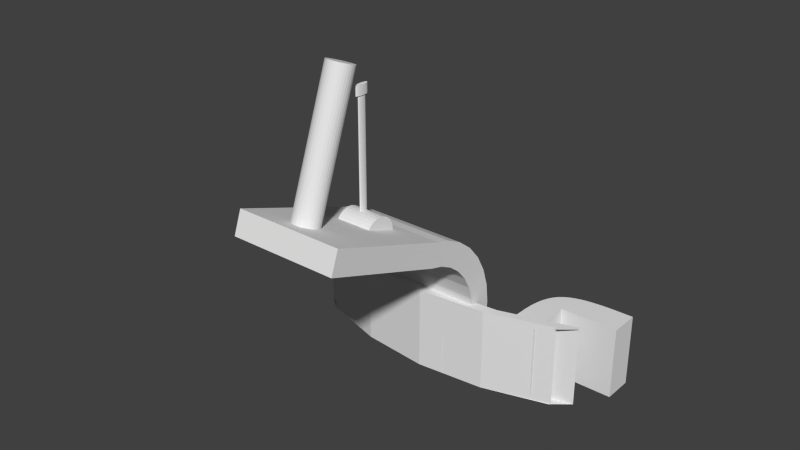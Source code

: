 # Source: handbrake.blend  (saved by Blender 2.76.0; exported with 4.5.12 LTS)
import bpy
from mathutils import Matrix  # noqa: F401  (used for matrix-valued properties, if any)

bpy.ops.wm.read_factory_settings(use_empty=True)
scene = bpy.context.scene
scene.name = 'Scene'

# ---- collections
col_collection_1 = bpy.data.collections.new('Collection 1'); scene.collection.children.link(col_collection_1)

# ---- world
world_world = bpy.data.worlds.new('World'); scene.world = world_world
world_world.color = (0.05088, 0.05088, 0.05088)
world_world.use_sun_shadow = False
world_world.sun_shadow_jitter_overblur = 0.0
world_world.cycles.sampling_method = 'MANUAL'
world_world.cycles.sample_map_resolution = 256

# ---- meshes
me_cylinder_002 = bpy.data.meshes.new('Cylinder.002')
me_cylinder_002.from_pydata([(-0.1951, -0.9808, 1.0), (-0.05128, -0.9949, 1.0), (-0.01258, -0.7754, 1.0), (-0.1485, -0.7467, 1.0), (-0.1951, -0.9808, -1.0), (-0.05128, -0.9949, -1.0), (-0.05139, -0.9956, -1.0), (-0.05139, -0.9956, 1.0), (-0.009968, -0.7606, 1.0), (-0.009968, -0.7606, 1.0), (-0.01258, -0.7754, -1.0), (-0.009968, -0.7606, -1.0), (-0.009968, -0.7606, -1.0), (-0.3827, -0.9239, 1.0), (-0.3827, -0.9239, -1.0), (1.265, -1.228, -1.0), (1.306, -0.9928, -1.0), (0.09996, -1.022, 0.2807), (1.265, -1.228, 1.0), (1.306, -0.9928, 1.0), (-0.0008502, -0.7622, 1.0), (-0.1485, -0.7467, -1.0), (-0.0008526, -0.7622, -1.0), (0.0, -0.7613, 1.0), (-0.2913, -0.7033, 1.0), (-0.5556, -0.8315, 1.0), (-0.5556, -0.8315, -1.0), (0.4281, -1.08, -0.3661), (0.0, -0.7624, -1.0), (0.1006, -1.022, 0.2807), (0.09996, -1.022, -0.3661), (0.4281, -1.08, 0.2807), (0.0, -0.7624, 1.0), (-4.768e-07, -0.7624, 1.0), (0.0, -0.7613, -1.0), (-0.2913, -0.7033, -1.0), (-0.7071, -0.7071, 1.0), (-0.7071, -0.7071, -1.0), (1.105, -1.199, -0.01676), (0.9378, -1.17, -0.3287), (0.3744, -1.071, -0.3661), (0.1004, -1.028, 0.2807), (0.1133, -1.025, 0.2807), (0.1004, -1.028, -0.3661), (0.1308, -1.028, -0.3661), (0.426, -1.08, 0.2807), (0.9618, -1.174, 0.126), (-4.768e-07, -0.7624, -1.0), (0.0, -0.7613, 1.0), (-0.4229, -0.633, -1.0), (-0.4229, -0.633, 1.0), (-0.8315, -0.5556, 1.0), (-0.8315, -0.5556, -1.0), (1.112, -1.201, -0.06155), (1.093, -1.197, 0.02452), (0.9618, -1.174, -0.3423), (0.4281, -1.08, -0.1841), (0.426, -1.08, -0.3661), (0.1682, -1.034, -0.3661), (0.1011, -1.022, 0.2807), (0.1041, -1.023, 0.2807), (0.1135, -1.025, 0.2807), (0.1011, -1.022, -0.3661), (0.1097, -1.061, -0.3661), (0.1097, -1.061, 0.2807), (0.1336, -1.028, -0.3661), (0.1172, -1.025, -0.3661), (0.422, -1.079, 0.2807), (0.4177, -1.099, 0.2807), (0.9378, -1.17, 0.1125), (0.9867, -1.179, 0.1306), (0.0, -0.7613, -1.0), (-0.5383, -0.5383, -1.0), (-0.5383, -0.5383, 1.0), (-0.633, -0.4229, -1.0), (-0.633, -0.4229, 1.0), (-0.9239, -0.3827, 1.0), (-0.9239, -0.3827, -1.0), (1.115, -1.201, -0.1081), (0.8696, -2.533, -0.01676), (0.8769, -2.535, -0.06155), (1.077, -1.195, 0.0607), (0.8578, -2.531, 0.02452), (0.9867, -1.179, -0.3469), (0.7266, -2.508, -0.3423), (0.7026, -2.504, -0.3287), (0.9157, -1.166, -0.3066), (0.4281, -1.08, -0.1799), (0.4177, -1.099, -0.3661), (0.422, -1.079, -0.3661), (0.3042, -1.171, -0.3661), (0.1615, -1.033, -0.3661), (0.1172, -1.025, 0.2807), (0.1172, -1.025, 0.2807), (0.1148, -1.025, 0.2807), (0.1041, -1.023, -0.3661), (0.1253, -1.092, -0.3661), (0.1253, -1.092, 0.2807), (0.136, -1.029, 0.2807), (0.1376, -1.029, -0.3661), (0.154, -1.032, 0.2807), (0.4281, -1.08, -0.03845), (0.9157, -1.166, 0.09039), (0.7026, -2.504, 0.1125), (0.7266, -2.508, 0.126), (1.012, -1.183, 0.126), (0.7515, -2.513, 0.1306), (-0.9808, -0.1951, 1.0), (-0.9808, -0.1951, -1.0), (1.112, -1.201, -0.1547), (0.8794, -2.535, -0.1081), (1.058, -1.191, 0.09039), (0.8419, -2.528, 0.0607), (1.012, -1.183, -0.3423), (0.7515, -2.513, -0.3469), (0.6611, -2.497, -0.2769), (0.6805, -2.5, -0.3066), (0.4281, -1.08, -0.09719), (0.8963, -1.163, -0.2769), (0.4281, -1.08, -0.1731), (0.2028, -1.159, -0.3661), (0.3374, -1.162, -0.3661), (0.1548, -1.032, -0.3661), (0.1207, -1.026, 0.2807), (0.1484, -1.031, -0.3661), (0.1466, -1.119, -0.3661), (0.1466, -1.119, 0.2807), (0.1426, -1.03, -0.3661), (0.1481, -1.031, 0.2807), (0.3744, -1.071, 0.2807), (0.6805, -2.5, 0.09039), (1.036, -1.187, 0.1125), (0.7764, -2.517, 0.126), (-0.7033, -0.2913, -1.0), (-0.7033, -0.2913, 1.0), (-0.7876, -0.2026, -1.0), (-0.7954, -0.1582, -1.0), (-0.7954, -0.1582, 1.0), (-0.7876, -0.2026, 1.0), (-1.0, 7.153e-07, 1.0), (-1.0, 7.153e-07, -1.0), (1.105, -1.199, -0.1995), (0.8769, -2.535, -0.1547), (0.8225, -2.525, 0.09039), (1.036, -1.187, -0.3287), (0.7764, -2.517, -0.3423), (0.8004, -2.521, -0.3287), (0.8419, -2.528, -0.2769), (0.4281, -1.08, -0.1377), (0.4281, -1.08, -0.1638), (0.8804, -1.16, -0.2408), (0.4281, -1.08, -0.0754), (0.3952, -1.125, -0.3661), (0.2698, -1.174, -0.3661), (0.3115, -1.169, -0.1178), (0.1303, -1.028, 0.2807), (0.1251, -1.027, 0.2807), (0.1727, -1.142, -0.3661), (0.1727, -1.142, 0.2807), (0.142, -1.03, 0.2807), (0.2698, -1.174, 0.2807), (0.3952, -1.125, 0.2807), (0.4281, -1.08, -0.045), (0.8963, -1.163, 0.0607), (0.6611, -2.497, 0.0607), (0.8004, -2.521, 0.1125), (-0.7247, -0.221, -1.0), (-0.7247, -0.221, -0.1996), (-0.7247, -0.221, -2.441e-06), (-0.7247, -0.221, 0.1996), (-0.7247, -0.221, 1.0), (-0.7825, -0.2312, -1.0), (-0.7825, -0.2312, 1.0), (-0.8048, -0.2351, -1.422), (-0.9987, 0.01292, -1.0), (-0.9987, -2.384e-07, -1.0), (-0.8029, -0.1154, -1.0), (-0.8029, -0.1154, 1.0), (-0.9987, 0.0, 1.0), (-0.9987, 0.01292, 1.0), (1.093, -1.197, -0.2408), (0.8696, -2.533, -0.1995), (1.058, -1.191, -0.3066), (0.6334, -2.492, -0.01676), (0.6452, -2.494, -0.2408), (0.4281, -1.08, -0.1119), (0.4281, -1.08, -0.1497), (0.8686, -1.158, -0.1995), (0.4281, -1.08, -0.1525), (0.4281, -1.08, -0.08695), (0.2356, -1.169, -0.3661), (0.2878, -1.172, -0.1314), (0.3681, -1.146, -0.3661), (0.314, -1.168, -0.113), (0.3076, -1.17, -0.1221), (0.2028, -1.159, 0.2807), (0.3042, -1.171, 0.2807), (0.3374, -1.162, 0.2807), (0.3681, -1.146, 0.2807), (0.4281, -1.08, -0.05391), (0.8804, -1.16, 0.02452), (0.6452, -2.494, 0.02452), (-0.6974, -0.2162, -1.272), (-0.6303, -0.2043, -2.194e-06), (-0.6974, -0.2162, 1.272), (-0.8233, -4.768e-07, -1.0), (-0.8233, -4.768e-07, 1.0), (-0.8048, -0.2351, 1.422), (1.077, -1.195, -0.2769), (0.8578, -2.531, -0.2408), (0.8225, -2.525, -0.3066), (0.6236, -2.49, -0.1081), (0.6334, -2.492, -0.1995), (0.4281, -1.08, -0.1266), (0.4281, -1.08, -0.1081), (0.8613, -1.157, -0.1547), (0.4281, -1.08, -0.1514), (0.8613, -1.157, -0.06155), (0.8686, -1.158, -0.01676), (0.4281, -1.08, -0.08307), (0.2283, -1.167, -0.1178), (0.2534, -1.172, -0.1314), (0.2955, -1.172, -0.1291), (0.2795, -1.173, -0.1328), (0.3148, -1.168, -0.1081), (0.4971, -2.207, -0.113), (0.4947, -2.207, -0.1178), (0.4906, -2.208, -0.1221), (0.3042, -1.171, -0.1246), (0.2247, -1.166, -0.1081), (0.2795, -1.173, -0.08342), (0.4281, -1.08, -0.06484), (-0.7216, 0.174, -0.4522), (-0.7234, 0.1737, 0.4874), (-0.8403, 0.1531, -0.8176), (-0.7689, 0.0, -2.436e-06), (0.6261, -2.49, -0.06155), (0.6261, -2.49, -0.1547), (0.4281, -1.08, -0.1332), (0.4281, -1.08, -0.1154), (0.8588, -1.156, -0.1081), (0.4281, -1.08, -0.1358), (0.4281, -1.08, -0.07916), (0.2256, -1.166, -0.113), (0.2327, -1.169, -0.1221), (0.2455, -1.171, -0.1291), (0.262, -1.173, -0.1328), (0.3022, -1.171, -0.1259), (0.4786, -2.21, -0.1291), (0.4711, -2.212, -0.1314), (0.4629, -2.213, -0.1328), (0.2709, -1.173, -0.1333), (0.498, -2.207, -0.1081), (0.3848, -2.227, -0.1081), (0.3861, -2.227, -0.1003), (0.3901, -2.226, -0.0927), (0.3965, -2.225, -0.08572), (0.4052, -2.223, -0.07961), (0.4118, -2.222, -0.1032), (0.4109, -2.222, -0.1081), (0.4118, -2.222, -0.113), (0.4143, -2.222, -0.1178), (0.4183, -2.221, -0.1221), (0.4237, -2.22, -0.1259), (0.4303, -2.219, -0.1291), (0.4378, -2.217, -0.1314), (0.446, -2.216, -0.1328), (0.4545, -2.214, -0.1333), (0.4852, -2.209, -0.1259), (0.5037, -2.206, -0.1366), (0.4932, -2.208, -0.1417), (0.4811, -2.21, -0.1454), (0.468, -2.212, -0.1477), (0.4545, -2.214, -0.1484), (0.4409, -2.217, -0.1477), (0.4278, -2.219, -0.1454), (0.4158, -2.221, -0.1417), (0.4052, -2.223, -0.1366), (0.3965, -2.225, -0.1305), (0.3901, -2.226, -0.1236), (0.3861, -2.227, -0.116), (0.2256, -1.166, -0.1032), (0.2356, -1.169, 0.2807), (0.2878, -1.172, -0.08485), (0.2709, -1.173, -0.08294), (0.3076, -1.17, -0.09413), (0.4281, -1.08, -0.06659), (-0.8435, 0.6123, -1.272), (-0.6977, 0.1782, -2.164e-06), (-0.8435, 0.6123, 1.272), (-0.9509, 0.5933, -1.422), (-0.8962, -0.2512, -2.496), (-0.8416, 0.1529, 0.841), (-0.8962, -0.2512, 2.496), (0.4281, -1.08, -0.1301), (0.2356, -1.169, -0.1239), (0.2385, -1.17, -0.1259), (0.2698, -1.174, -0.1333), (0.314, -1.168, -0.1032), (0.4971, -2.207, -0.1032), (0.4008, -2.318, -0.1081), (0.4022, -2.317, -0.1003), (0.4061, -2.317, -0.0927), (0.4126, -2.316, -0.08572), (0.4212, -2.314, -0.07961), (0.4158, -2.221, -0.0746), (0.4278, -2.219, -0.07087), (0.4409, -2.217, -0.06858), (0.4545, -2.214, -0.0678), (0.468, -2.212, -0.06858), (0.4811, -2.21, -0.07087), (0.4932, -2.208, -0.0746), (0.5037, -2.206, -0.07961), (0.5124, -2.204, -0.08572), (0.5188, -2.203, -0.0927), (0.5228, -2.202, -0.1003), (0.5241, -2.202, -0.1081), (0.5228, -2.202, -0.116), (0.5188, -2.203, -0.1236), (0.5124, -2.204, -0.1305), (0.4947, -2.207, -0.09849), (0.4906, -2.208, -0.09413), (0.4852, -2.209, -0.09031), (0.4786, -2.21, -0.08718), (0.4711, -2.212, -0.08485), (0.4629, -2.213, -0.08342), (0.4545, -2.214, -0.08294), (0.446, -2.216, -0.08342), (0.4378, -2.217, -0.08485), (0.4303, -2.219, -0.08718), (0.4237, -2.22, -0.09031), (0.4183, -2.221, -0.09413), (0.4143, -2.222, -0.09849), (0.5197, -2.297, -0.1366), (0.5092, -2.299, -0.1417), (0.4971, -2.301, -0.1454), (0.4841, -2.303, -0.1477), (0.4705, -2.305, -0.1484), (0.4569, -2.308, -0.1477), (0.4438, -2.31, -0.1454), (0.4318, -2.312, -0.1417), (0.4212, -2.314, -0.1366), (0.4126, -2.316, -0.1305), (0.4061, -2.317, -0.1236), (0.4022, -2.317, -0.116), (0.2283, -1.167, -0.09849), (0.2327, -1.169, -0.09413), (0.2534, -1.172, -0.08485), (0.2955, -1.172, -0.08718), (0.2698, -1.174, -0.083), (0.3115, -1.169, -0.09849), (0.3042, -1.171, -0.09167), (0.4281, -1.08, -0.07196), (0.4281, -1.08, -0.06898), (-0.8001, 0.6192, -0.4522), (-0.9736, 0.5333, -2.132), (-0.8019, 0.6188, 0.4874), (-0.9736, 0.5333, 2.132), (-0.7972, 0.1607, -2.424e-06), (-0.9811, 0.5319, -1.667), (-0.9188, 0.5982, -0.8176), (-0.8461, -0.1894, -2.132), (-1.027, -0.2743, -2.79), (-0.9509, 0.5933, 1.422), (-1.027, -0.2743, 2.79), (-0.8461, -0.1894, 2.132), (0.5284, -2.295, -0.1305), (0.5348, -2.294, -0.1236), (0.5388, -2.293, -0.116), (0.5401, -2.293, -0.1081), (0.5388, -2.293, -0.1003), (0.5348, -2.294, -0.0927), (0.5284, -2.295, -0.08572), (0.5197, -2.297, -0.07961), (0.5092, -2.299, -0.0746), (0.4971, -2.301, -0.07087), (0.4841, -2.303, -0.06858), (0.4705, -2.305, -0.0678), (0.4569, -2.308, -0.06858), (0.4438, -2.31, -0.07087), (0.4318, -2.312, -0.0746), (0.3022, -1.171, -0.09031), (0.262, -1.173, -0.08342), (0.2455, -1.171, -0.08718), (0.2385, -1.17, -0.09031), (0.2356, -1.169, -0.09231), (-0.7764, 0.6241, -2.128e-06), (-1.042, 0.5772, -2.496), (-1.042, 0.5772, 2.496), (-1.038, 0.5219, -2.018), (-0.8537, -0.1907, -1.667), (-0.8758, 0.6066, -2.388e-06), (-0.8491, -0.1899, -2.151), (-0.9332, -0.2047, -2.157), (-0.9976, -0.282, -2.83), (-0.9811, 0.5319, 1.667), (-0.9201, 0.598, 0.841), (-0.9979, -0.2691, 2.809), (-0.9332, -0.2047, 2.157), (-0.8502, -0.1901, 2.157), (-0.7762, 0.6234, -2.128e-06), (-0.9765, 0.5327, -2.151), (-0.8461, -0.1894, -2.157), (-0.9736, 0.5333, -2.157), (-0.9736, 0.5333, 2.157), (-0.8461, -0.1894, 2.157), (-0.9765, 0.5327, 2.151), (-1.061, 0.5179, -2.157), (-1.198, 0.4937, -1.675), (-0.9715, 0.2316, -1.669), (-0.8757, 0.6058, -2.388e-06), (-0.8502, -0.1901, -2.157), (-0.8537, -0.1907, 1.667), (-1.061, 0.5179, 2.157), (-0.8642, -0.2456, 2.505), (-0.9776, 0.5326, 2.157), (-0.9776, 0.5325, -2.157), (-1.173, 0.5542, -2.79), (-1.031, 0.5791, 2.464), (-1.017, 0.3273, -1.67), (-1.005, 0.4224, -1.669), (-1.005, 0.4196, -1.669), (-1.005, 0.4167, -1.669), (-1.006, 0.414, -1.669), (-1.007, 0.4115, -1.669), (-1.009, 0.4093, -1.669), (-1.011, 0.4075, -1.669), (-1.014, 0.4062, -1.669), (-1.017, 0.4055, -1.669), (-1.02, 0.4052, -1.669), (-1.022, 0.4056, -1.669), (-1.025, 0.4065, -1.67), (-1.028, 0.4079, -1.67), (-1.03, 0.4098, -1.67), (-1.032, 0.412, -1.67), (-1.033, 0.4146, -1.67), (-1.034, 0.4174, -1.67), (-1.034, 0.4202, -1.67), (-1.034, 0.4231, -1.67), (-1.033, 0.4258, -1.67), (-1.031, 0.4283, -1.67), (-1.029, 0.4305, -1.67), (-1.027, 0.4323, -1.669), (-1.025, 0.4336, -1.669), (-1.022, 0.4343, -1.669), (-1.019, 0.4346, -1.669), (-1.016, 0.4342, -1.669), (-1.013, 0.4333, -1.669), (-1.011, 0.4319, -1.669), (-1.009, 0.43, -1.669), (-1.007, 0.4278, -1.669), (-1.006, 0.4252, -1.669), (-0.9717, 0.2345, -1.669), (-0.9717, 0.2302, -1.669), (-0.9107, -0.2007, -2.018), (-1.281, -0.2661, -2.157), (-1.409, 0.4566, -2.157), (-0.9715, 0.2316, 1.669), (-1.038, 0.5219, 2.018), (-1.173, 0.5542, 2.79), (-1.409, 0.4566, 2.157), (-1.281, -0.2661, 2.157), (-1.071, -0.229, 1.675), (-1.169, 0.5655, -2.796), (-1.165, 0.5555, 2.768), (-1.016, 0.33, -1.67), (-1.017, 0.3245, -1.67), (-0.988, 0.3267, -1.669), (-0.9717, 0.2345, -0.7252), (-0.9715, 0.2316, -0.7245), (-0.9719, 0.2288, -1.669), (-0.9728, 0.226, -1.669), (-0.9729, 0.2258, -1.669), (-1.071, -0.229, -1.675), (-1.281, -0.2661, -3.226), (-1.409, 0.4566, -3.226), (-0.9717, 0.2302, 1.669), (-0.9717, 0.2345, 1.669), (-1.198, 0.4937, 1.675), (-1.409, 0.4566, 3.226), (-1.281, -0.2661, 3.226), (-0.9985, 0.2241, 1.67), (-1.171, 0.5805, -2.799), (-1.363, 0.4646, -1.713), (-1.014, 0.3326, -1.67), (-1.016, 0.33, -0.6414), (-1.017, 0.3216, -1.67), (-1.017, 0.3245, -0.633), (-1.017, 0.3273, -0.6362), (-0.9725, 0.2372, -1.669), (-0.9888, 0.3295, -1.669), (-0.9725, 0.2372, -0.7245), (-0.9742, 0.2235, -1.669), (-0.9746, 0.2231, -1.669), (-0.9719, 0.2288, -0.7224), (-0.9728, 0.226, -0.7191), (-0.9985, 0.2241, -1.67), (-1.235, -0.258, -1.713), (-1.703, 0.4047, -2.935), (-1.575, -0.318, -2.935), (-1.576, -0.3181, -3.226), (-1.704, 0.4045, -3.226), (-0.9729, 0.2258, 1.669), (-0.9728, 0.226, 1.669), (-0.9719, 0.2288, 1.669), (-0.9715, 0.2316, 0.7474), (-0.988, 0.3267, 1.669), (-0.9717, 0.2345, 0.7481), (-1.005, 0.4224, 1.669), (-1.006, 0.4252, 1.669), (-1.007, 0.4278, 1.669), (-1.009, 0.43, 1.669), (-1.011, 0.4319, 1.669), (-1.013, 0.4333, 1.669), (-1.016, 0.4342, 1.669), (-1.019, 0.4346, 1.669), (-1.022, 0.4343, 1.669), (-1.025, 0.4336, 1.669), (-1.027, 0.4323, 1.669), (-1.029, 0.4305, 1.67), (-1.031, 0.4283, 1.67), (-1.033, 0.4258, 1.67), (-1.034, 0.4231, 1.67), (-1.034, 0.4202, 1.67), (-1.034, 0.4174, 1.67), (-1.017, 0.3273, 1.67), (-1.033, 0.4146, 1.67), (-1.032, 0.412, 1.67), (-1.03, 0.4098, 1.67), (-1.028, 0.4079, 1.67), (-1.025, 0.4065, 1.67), (-1.022, 0.4056, 1.669), (-1.02, 0.4052, 1.669), (-1.017, 0.4055, 1.669), (-1.014, 0.4062, 1.669), (-1.011, 0.4075, 1.669), (-1.009, 0.4093, 1.669), (-1.007, 0.4115, 1.669), (-1.006, 0.414, 1.669), (-1.005, 0.4167, 1.669), (-1.005, 0.4196, 1.669), (-1.363, 0.4646, 1.713), (-1.575, -0.318, 2.935), (-1.703, 0.4047, 2.935), (-1.704, 0.4045, 3.226), (-1.576, -0.3181, 3.226), (-1.235, -0.258, 1.713), (-0.9968, 0.2218, 1.67), (-1.531, 0.4349, -1.84), (-1.283, 0.4787, -1.688), (-1.013, 0.3347, -1.67), (-1.014, 0.3326, -0.6484), (-1.001, 0.2294, -1.67), (-1.017, 0.3216, -0.6319), (-0.9878, 0.3238, -1.669), (-0.9901, 0.332, -1.669), (-0.9888, 0.3295, -0.7245), (-0.988, 0.3267, -0.7252), (-0.9738, 0.2398, -1.669), (-0.9738, 0.2398, -0.7224), (-0.976, 0.2213, -1.669), (-0.9764, 0.2211, -1.669), (-0.9742, 0.2235, -0.7145), (-0.9968, 0.2218, -1.67), (-1.156, -0.2439, -1.688), (-1.404, -0.2877, -1.84), (-1.682, 0.4083, -2.395), (-1.555, -0.3143, -2.395), (-0.9746, 0.2231, 1.669), (-0.9742, 0.2235, 1.669), (-0.9719, 0.2288, 0.7453), (-0.9728, 0.226, 0.7419), (-0.9878, 0.3238, 1.669), (-0.9888, 0.3295, 1.669), (-0.9725, 0.2372, 0.7474), (-0.9725, 0.2372, 1.669), (-1.017, 0.3245, 1.67), (-1.016, 0.33, 1.67), (-1.283, 0.4787, 1.688), (-1.531, 0.4349, 1.84), (-1.555, -0.3143, 2.395), (-1.682, 0.4083, 2.395), (-1.404, -0.2877, 1.84), (-1.156, -0.2439, 1.688), (-0.9998, 0.2266, 1.67), (-0.9946, 0.2199, 1.67), (-0.9968, 0.2218, 0.6643), (-0.9985, 0.2241, 0.6591), (-1.639, 0.416, -2.098), (-1.436, 0.4517, -1.751), (-1.324, 0.4715, -1.699), (-1.01, 0.3365, -1.669), (-1.013, 0.3347, -0.6569), (-0.9998, 0.2266, -1.67), (-1.016, 0.3188, -1.67), (-1.016, 0.3188, -0.633), (-0.9881, 0.321, -1.669), (-0.9878, 0.3238, -0.7245), (-0.9918, 0.3343, -1.669), (-0.9901, 0.332, -0.7224), (-0.9756, 0.2421, -1.669), (-0.9782, 0.2196, -1.669), (-0.9968, 0.2218, -0.6414), (-0.9985, 0.2241, -0.6362), (-0.9946, 0.2199, -1.67), (-1.196, -0.2511, -1.699), (-1.511, -0.3067, -2.098), (-1.309, -0.271, -1.751), (-1.7, 0.4052, -2.746), (-1.573, -0.3175, -2.746), (-1.574, -0.3178, -2.84), (-1.702, 0.4048, -2.84), (-0.9764, 0.2211, 1.669), (-0.976, 0.2213, 1.669), (-0.9742, 0.2235, 0.7373), (-0.988, 0.3267, 0.7481), (-0.9878, 0.3238, 0.7474), (-0.9901, 0.332, 1.669), (-0.9888, 0.3295, 0.7474), (-0.9738, 0.2398, 0.7453), (-0.9738, 0.2398, 1.669), (-1.017, 0.3245, 0.6559), (-1.017, 0.3273, 0.6591), (-1.017, 0.3216, 1.67), (-1.016, 0.33, 0.6643), (-1.014, 0.3326, 1.67), (-1.324, 0.4715, 1.699), (-1.639, 0.416, 2.098), (-1.436, 0.4517, 1.751), (-1.573, -0.3175, 2.746), (-1.511, -0.3067, 2.098), (-1.7, 0.4052, 2.746), (-1.702, 0.4048, 2.84), (-1.574, -0.3178, 2.84), (-1.309, -0.271, 1.751), (-1.196, -0.2511, 1.699), (-0.9998, 0.2266, 0.6559), (-1.001, 0.2294, 1.67), (-0.9921, 0.2185, 1.67), (-0.9946, 0.2199, 0.6713), (-1.604, 0.4221, -1.978), (-1.4, 0.458, -1.73), (-1.47, 0.4457, -1.776), (-1.008, 0.3378, -1.669), (-1.01, 0.3365, -0.6667), (-0.9998, 0.2266, -0.633), (-1.001, 0.2294, -0.6319), (-1.001, 0.2323, -1.67), (-1.015, 0.3163, -1.67), (-1.015, 0.3163, -0.6362), (-0.9881, 0.321, -0.7224), (-0.994, 0.3362, -1.669), (-0.9918, 0.3343, -0.719), (-0.989, 0.3182, -1.669), (-0.9747, 0.2409, -1.669), (-0.9756, 0.2421, -0.7191), (-0.9783, 0.2196, -1.669), (-0.98, 0.2187, -1.669), (-0.976, 0.2213, -0.7089), (-0.9946, 0.2199, -0.6484), (-0.9921, 0.2185, -1.67), (-1.476, -0.3005, -1.978), (-1.343, -0.2769, -1.776), (-1.273, -0.2646, -1.73), (-1.694, 0.4063, -2.565), (-1.664, 0.4114, -2.238), (-1.537, -0.3112, -2.238), (-1.566, -0.3163, -2.565), (-0.9782, 0.2196, 1.669), (-0.976, 0.2213, 0.7318), (-0.9881, 0.321, 1.669), (-0.9881, 0.321, 0.7453), (-0.9918, 0.3343, 1.669), (-0.9901, 0.332, 0.7453), (-0.9756, 0.2421, 1.669), (-1.017, 0.3216, 0.6548), (-1.016, 0.3188, 1.67), (-1.013, 0.3347, 1.67), (-1.604, 0.4221, 1.978), (-1.47, 0.4457, 1.776), (-1.4, 0.458, 1.73), (-1.566, -0.3163, 2.565), (-1.537, -0.3112, 2.238), (-1.664, 0.4114, 2.238), (-1.694, 0.4063, 2.565), (-1.476, -0.3005, 1.978), (-1.273, -0.2646, 1.73), (-1.343, -0.2769, 1.776), (-1.001, 0.2294, 0.6548), (-0.9894, 0.2176, 1.669), (-0.9921, 0.2185, 0.6798), (-1.623, 0.4188, -2.035), (-1.582, 0.4259, -1.926), (-1.502, 0.4401, -1.806), (-1.005, 0.3386, -1.669), (-1.008, 0.3378, -0.6772), (-1.001, 0.2323, -0.633), (-1.013, 0.314, -1.67), (-1.013, 0.314, -0.6414), (-0.989, 0.3182, -0.719), (-0.9965, 0.3376, -1.669), (-0.994, 0.3362, -0.7145), (-0.9904, 0.3157, -1.669), (-0.9946, 0.3118, -1.669), (-0.9971, 0.3105, -1.669), (-0.9781, 0.2441, -1.669), (-0.9778, 0.2439, -1.669), (-0.9923, 0.3136, -1.669), (-0.9778, 0.2439, -0.7145), (-0.9809, 0.2183, -1.669), (-0.9815, 0.2181, -1.669), (-0.9783, 0.2196, -0.7026), (-0.9921, 0.2185, -0.6569), (-0.9894, 0.2176, -1.669), (-1.495, -0.3038, -2.035), (-1.455, -0.2967, -1.926), (-1.374, -0.2825, -1.806), (-1.697, 0.4056, -2.655), (-1.689, 0.4072, -2.478), (-1.653, 0.4135, -2.166), (-1.674, 0.4097, -2.314), (-1.547, -0.3129, -2.314), (-1.525, -0.3091, -2.166), (-1.561, -0.3155, -2.478), (-1.57, -0.317, -2.655), (-0.98, 0.2187, 1.669), (-0.9783, 0.2196, 1.669), (-0.989, 0.3182, 1.669), (-0.989, 0.3182, 0.7419), (-0.994, 0.3362, 1.669), (-0.9918, 0.3343, 0.7419), (-0.9747, 0.2409, 1.669), (-0.9756, 0.2421, 0.7419), (-1.016, 0.3188, 0.6559), (-1.014, 0.3326, 0.6713), (-1.013, 0.3347, 0.6798), (-1.01, 0.3365, 1.669), (-1.623, 0.4188, 2.035), (-1.582, 0.4259, 1.926), (-1.502, 0.4401, 1.806), (-1.57, -0.317, 2.655), (-1.561, -0.3155, 2.478), (-1.525, -0.3091, 2.166), (-1.547, -0.3129, 2.314), (-1.674, 0.4097, 2.314), (-1.653, 0.4135, 2.166), (-1.689, 0.4072, 2.478), (-1.697, 0.4056, 2.655), (-1.495, -0.3038, 2.035), (-1.455, -0.2967, 1.926), (-1.374, -0.2825, 1.806), (-1.001, 0.2323, 1.67), (-1.001, 0.2323, 0.6559), (-0.9865, 0.2173, 1.669), (-0.9894, 0.2176, 0.6895), (-1.558, 0.4302, -1.88), (-1.002, 0.3388, -1.669), (-1.005, 0.3386, -0.6882), (-1.0, 0.2351, -0.6362), (-1.0, 0.2351, -1.67), (-0.9996, 0.2378, -1.67), (-1.011, 0.3121, -1.67), (-1.011, 0.3121, -0.6484), (-0.9904, 0.3157, -0.7145), (-0.9993, 0.3385, -1.669), (-0.9965, 0.3376, -0.7089), (-0.9946, 0.3118, -0.7026), (-0.9971, 0.3105, -0.6957), (-0.9999, 0.3097, -1.669), (-0.9812, 0.2456, -1.669), (-0.9803, 0.2453, -1.669), (-0.9826, 0.2178, -1.669), (-0.9809, 0.2183, -0.6957), (-0.9894, 0.2176, -0.6667), (-0.9865, 0.2173, -1.669), (-1.431, -0.2924, -1.88), (-0.9814, 0.2181, 1.669), (-0.9809, 0.2183, 1.669), (-0.978, 0.2198, 0.7262), (-0.9904, 0.3157, 1.669), (-0.9904, 0.3157, 0.7373), (-0.9965, 0.3376, 1.669), (-0.994, 0.3362, 0.7373), (-0.9781, 0.2441, 1.669), (-0.9971, 0.3105, 1.669), (-0.9946, 0.3118, 1.669), (-0.9778, 0.2439, 1.669), (-0.9923, 0.3136, 1.669), (-0.9778, 0.2439, 0.7373), (-1.015, 0.3163, 0.6591), (-1.015, 0.3163, 1.67), (-1.01, 0.3365, 0.6895), (-1.008, 0.3378, 1.669), (-1.558, 0.4302, 1.88), (-1.431, -0.2924, 1.88), (-1.0, 0.2351, 1.67), (-1.0, 0.2351, 0.6591), (-0.9865, 0.2173, 0.7001), (-0.9836, 0.2175, 1.669), (-0.9885, 0.2175, 0.6925), (-1.002, 0.3388, -0.6957), (-1.005, 0.3386, -0.6892), (-0.9996, 0.2378, -0.6414), (-0.9982, 0.2403, -1.67), (-0.9902, 0.246, -1.669), (-1.008, 0.3107, -1.67), (-1.008, 0.3107, -0.6569), (-0.9923, 0.3136, -0.7089), (-0.9993, 0.3385, -0.7026), (-1.003, 0.3095, -1.669), (-0.9839, 0.2464, -1.669), (-0.983, 0.2462, -1.669), (-0.9803, 0.2453, -0.7089), (-0.9836, 0.2175, -1.669), (-0.9788, 0.2193, -0.7013), (-0.9809, 0.2183, -0.6957), (-0.9797, 0.2188, -0.6987), (-0.978, 0.2198, -0.7034), (-0.9885, 0.2175, -0.6697), (-0.9865, 0.2173, -0.6772), (-0.9826, 0.2178, 1.669), (-0.9783, 0.2196, 0.7254), (-0.9923, 0.3136, 0.7318), (-0.9965, 0.3376, 0.7318), (-0.9993, 0.3385, 1.669), (-0.9803, 0.2453, 1.669), (-0.9812, 0.2456, 1.669), (-0.9999, 0.3097, 1.669), (-0.9946, 0.3118, 0.7254), (-0.9971, 0.3105, 0.7186), (-1.013, 0.314, 0.6643), (-1.013, 0.314, 1.67), (-1.008, 0.3378, 0.7001), (-1.005, 0.3386, 1.669), (-0.9996, 0.2378, 1.67), (-0.9996, 0.2378, 0.6643), (-0.9836, 0.2175, 0.7111), (-0.9982, 0.2403, -0.6484), (-0.9963, 0.2425, -1.67), (-0.9914, 0.2456, -1.669), (-0.9885, 0.2464, -1.669), (-0.9887, 0.2464, -1.669), (-1.006, 0.3098, -1.669), (-1.006, 0.3098, -0.6667), (-0.9996, 0.3098, -0.6892), (-0.9999, 0.3097, -0.6882), (-1.003, 0.3095, -0.6772), (-0.9864, 0.2465, -1.669), (-0.9859, 0.2466, -1.669), (-0.9862, 0.2173, -0.6783), (-0.9836, 0.2175, -0.6882), (-0.9809, 0.2183, 0.7186), (-0.9788, 0.2193, 0.7242), (-0.9993, 0.3385, 0.7254), (-1.002, 0.3388, 1.669), (-0.9803, 0.2453, 0.7318), (-0.9839, 0.2464, 1.669), (-1.003, 0.3095, 1.669), (-0.983, 0.2462, 1.669), (-0.9996, 0.3098, 0.7121), (-1.011, 0.3121, 0.6713), (-1.011, 0.3121, 1.67), (-1.005, 0.3386, 0.7111), (-0.9982, 0.2403, 1.67), (-0.9982, 0.2403, 0.6713), (-0.9875, 0.2174, 0.6965), (-0.9849, 0.2174, 0.7062), (-0.9834, 0.2176, 0.7121), (-0.9963, 0.2425, -0.6569), (-0.9941, 0.2443, -1.669), (-0.9915, 0.2456, -1.669), (-0.9887, 0.2464, -0.6882), (-0.9859, 0.2466, -0.6957), (-0.983, 0.2462, -0.7026), (-0.9809, 0.2456, -0.7075), (-0.9822, 0.2179, -0.6924), (-0.9875, 0.2174, -0.6737), (-0.9849, 0.2174, -0.6834), (-0.9835, 0.2175, -0.6887), (-0.9797, 0.2188, 0.7216), (-1.002, 0.3388, 0.7186), (-0.9859, 0.2466, 1.669), (-0.9864, 0.2465, 1.669), (-1.006, 0.3098, 1.669), (-0.9999, 0.3097, 0.7111), (-1.003, 0.3095, 0.7001), (-1.008, 0.3107, 0.6798), (-1.008, 0.3107, 1.67), (-0.9914, 0.2456, 1.669), (-1.005, 0.3386, 0.7121), (-0.9963, 0.2425, 1.67), (-0.9963, 0.2425, 0.6798), (-0.9862, 0.2173, 0.7012), (-0.9835, 0.2175, 0.7116), (-0.9947, 0.2438, -0.6638), (-0.9941, 0.2443, -0.6667), (-0.9886, 0.2464, -0.6886), (-0.985, 0.2465, -0.6978), (-0.9834, 0.2176, -0.6892), (-0.9809, 0.2456, 0.7303), (-0.983, 0.2462, 0.7254), (-0.9859, 0.2466, 0.7186), (-0.9885, 0.2464, 1.669), (-1.006, 0.3098, 0.6895), (-0.9902, 0.246, 1.669), (-0.9887, 0.2464, 1.669), (-0.9915, 0.2456, 1.669), (-0.9947, 0.2438, 0.6866), (-0.9822, 0.2179, 0.7152), (-0.9915, 0.2456, -0.6772), (-0.9904, 0.2459, -0.6815), (-0.9868, 0.2465, -0.6934), (-0.9885, 0.2464, -0.6892), (-0.9834, 0.2463, -0.7017), (-0.982, 0.2459, -0.705), (-0.985, 0.2465, 0.7206), (-0.9941, 0.2443, 1.669), (-0.9941, 0.2443, 0.6895), (-0.9809, 0.2183, 0.7185), (-0.9921, 0.2453, -0.6748), (-0.982, 0.2459, 0.7278), (-0.9834, 0.2463, 0.7245), (-0.9887, 0.2464, 0.7111), (-0.9868, 0.2465, 0.7163), (-0.9915, 0.2456, 0.7001), (-0.9935, 0.2446, -0.6688), (-0.9904, 0.2459, 0.7043), (-0.9886, 0.2464, 0.7114), (-0.9885, 0.2464, 0.7121), (-0.9921, 0.2453, 0.6976), (-0.9935, 0.2446, 0.6916), (-1.047, 0.1167, 0.01143), (-1.125, 0.5618, 0.01143), (-1.122, 0.5624, 0.1758), (-1.043, 0.1173, 0.1758), (-1.033, 0.119, 0.3339), (-1.043, 0.1173, -0.153), (-1.122, 0.5624, -0.153), (-1.095, 0.5671, 0.4796), (-1.112, 0.5642, 0.3339), (-0.7972, 0.1607, -2.424e-06), (-1.017, 0.1219, -0.4567), (-1.033, 0.119, -0.311), (-1.112, 0.5642, -0.311), (-0.8757, 0.6058, -2.388e-06), (-1.017, 0.1219, 0.4796), (-0.8416, 0.1529, 0.841), (-1.095, 0.5671, -0.4567), (-0.9201, 0.598, 0.841), (-0.9949, 0.1258, 0.6073), (-0.968, 0.1306, 0.7121), (-1.073, 0.571, 0.6073), (-0.8403, 0.1531, -0.8176), (-0.9949, 0.1258, -0.5844), (-1.073, 0.571, -0.5844), (-0.9188, 0.5982, -0.8176), (-1.047, 0.5757, 0.7121), (-0.9968, 0.2218, 0.6643), (-0.9374, 0.136, 0.7899), (-0.9041, 0.1418, 0.8379), (-1.017, 0.3216, 0.6548), (-0.9374, 0.136, -0.7671), (-0.968, 0.1306, -0.6892), (-1.017, 0.3216, -0.6319), (-0.9826, 0.587, 0.8379), (-1.016, 0.5811, 0.7899), (-1.028, 0.432, 0.6879), (-1.029, 0.4305, 0.6798), (-1.031, 0.4283, 0.6713), (-1.033, 0.4258, 0.6643), (-1.034, 0.4231, 0.6591), (-1.034, 0.4202, 0.6559), (-1.034, 0.4174, 0.6548), (-1.033, 0.4146, 0.6559), (-1.032, 0.412, 0.6591), (-1.03, 0.4098, 0.6643), (-1.028, 0.4079, 0.6713), (-1.025, 0.4065, 0.6798), (-1.024, 0.4061, 0.6836), (-1.014, 0.3326, 0.6713), (-0.9985, 0.2241, 0.6591), (-0.9946, 0.2199, 0.6713), (-0.8695, 0.1479, 0.8541), (-0.9719, 0.2288, 0.7453), (-1.001, 0.2294, 0.6548), (-1.017, 0.3245, 0.6559), (-0.9041, 0.1418, -0.815), (-0.9719, 0.2288, -0.7224), (-0.9968, 0.2218, -0.6414), (-1.017, 0.3245, -0.633), (-1.016, 0.3188, -0.633), (-1.047, 0.5757, -0.6892), (-0.948, 0.5931, 0.8541), (-0.994, 0.3362, 0.7373), (-1.01, 0.4087, 0.7297), (-1.009, 0.4093, 0.7318), (-1.007, 0.4115, 0.7373), (-1.006, 0.414, 0.7419), (-1.005, 0.4167, 0.7453), (-1.005, 0.4196, 0.7474), (-1.005, 0.4224, 0.7481), (-1.006, 0.4252, 0.7474), (-1.007, 0.4278, 0.7453), (-1.009, 0.43, 0.7419), (-1.011, 0.4319, 0.7373), (-1.013, 0.4333, 0.7318), (-1.015, 0.434, 0.727), (-1.016, 0.33, 0.6643), (-1.026, 0.4327, 0.6929), (-1.027, 0.4323, 0.6895), (-1.023, 0.4056, 0.6893), (-1.013, 0.3347, 0.6798), (-0.9998, 0.2266, 0.6559), (-0.9921, 0.2185, 0.6798), (-0.9715, 0.2316, 0.7474), (-0.9728, 0.226, 0.7419), (-0.988, 0.3267, 0.7481), (-1.016, 0.3188, 0.6559), (-1.017, 0.3273, 0.6591), (-0.9826, 0.587, -0.815), (-1.016, 0.5811, -0.7671), (-0.8695, 0.1479, -0.8312), (-0.9715, 0.2316, -0.7245), (-0.9728, 0.226, -0.7191), (-0.9985, 0.2241, -0.6362), (-0.9946, 0.2199, -0.6484), (-1.017, 0.3273, -0.6362), (-1.015, 0.3163, -0.6362), (-1.014, 0.3326, -0.6484), (-1.024, 0.4061, -0.6608), (-1.025, 0.4065, -0.6569), (-1.028, 0.4079, -0.6484), (-1.03, 0.4098, -0.6414), (-1.032, 0.412, -0.6362), (-1.033, 0.4146, -0.633), (-1.034, 0.4174, -0.6319), (-1.034, 0.4202, -0.633), (-1.034, 0.4231, -0.6362), (-1.033, 0.4258, -0.6414), (-1.031, 0.4283, -0.6484), (-1.029, 0.4305, -0.6569), (-1.028, 0.432, -0.6651), (-0.9888, 0.3295, 0.7474), (-0.9901, 0.332, 0.7453), (-0.9918, 0.3343, 0.7419), (-0.9965, 0.3376, 0.7318), (-1.011, 0.4077, 0.726), (-1.016, 0.4342, 0.7254), (-1.017, 0.4343, 0.7238), (-1.025, 0.4334, 0.6987), (-1.022, 0.4056, 0.6895), (-1.021, 0.4054, 0.696), (-1.01, 0.3365, 0.6895), (-0.9894, 0.2176, 0.6895), (-0.9717, 0.2345, 0.7481), (-0.9742, 0.2235, 0.7373), (-0.9878, 0.3238, 0.7474), (-1.001, 0.2323, 0.6559), (-0.948, 0.5931, -0.8312), (-0.988, 0.3267, -0.7252), (-0.9717, 0.2345, -0.7252), (-0.9742, 0.2235, -0.7145), (-0.9998, 0.2266, -0.633), (-0.9921, 0.2185, -0.6569), (-1.016, 0.33, -0.6414), (-1.013, 0.314, -0.6414), (-1.013, 0.3347, -0.6569), (-1.023, 0.4056, -0.6664), (-1.027, 0.4323, -0.6667), (-1.026, 0.4327, -0.6701), (-1.015, 0.434, -0.7042), (-1.013, 0.4333, -0.7089), (-1.011, 0.4319, -0.7145), (-1.009, 0.43, -0.719), (-1.007, 0.4278, -0.7224), (-1.006, 0.4252, -0.7245), (-1.005, 0.4224, -0.7252), (-1.005, 0.4196, -0.7245), (-1.005, 0.4167, -0.7224), (-1.006, 0.414, -0.719), (-1.007, 0.4115, -0.7145), (-1.009, 0.4093, -0.7089), (-1.01, 0.4087, -0.7068), (-0.994, 0.3362, -0.7145), (-0.9993, 0.3385, 0.7254), (-1.013, 0.4068, 0.7216), (-1.011, 0.4075, 0.7254), (-1.018, 0.4345, 0.72), (-1.023, 0.4339, 0.7049), (-1.025, 0.4336, 0.7001), (-1.008, 0.3378, 0.7001), (-1.02, 0.4052, 0.7001), (-1.019, 0.4053, 0.7035), (-0.9885, 0.2175, 0.6925), (-0.989, 0.3182, 0.7419), (-0.976, 0.2213, 0.7318), (-0.9881, 0.321, 0.7453), (-1.0, 0.2351, 0.6591), (-0.9878, 0.3238, -0.7245), (-0.9888, 0.3295, -0.7245), (-0.989, 0.3182, -0.719), (-0.976, 0.2213, -0.7089), (-1.001, 0.2294, -0.6319), (-0.9894, 0.2176, -0.6667), (-1.011, 0.3121, -0.6484), (-1.01, 0.3365, -0.6667), (-1.021, 0.4054, -0.6732), (-1.022, 0.4056, -0.6667), (-1.025, 0.4334, -0.6758), (-0.9918, 0.3343, -0.719), (-1.017, 0.4343, -0.7009), (-1.016, 0.4342, -0.7026), (-0.9965, 0.3376, -0.7089), (-1.011, 0.4077, -0.7031), (-1.002, 0.3388, 0.7186), (-1.015, 0.406, 0.7167), (-1.014, 0.4062, 0.7186), (-1.02, 0.4345, 0.7159), (-1.019, 0.4346, 0.7186), (-1.022, 0.4343, 0.7115), (-1.022, 0.4343, 0.7111), (-1.017, 0.4055, 0.7113), (-1.005, 0.3386, 0.7111), (-1.017, 0.4055, 0.7111), (-0.9875, 0.2174, 0.6965), (-0.9725, 0.2372, 0.7474), (-0.978, 0.2198, 0.7262), (-1.015, 0.3163, 0.6591), (-0.9881, 0.321, -0.7224), (-0.9901, 0.332, -0.7224), (-0.9725, 0.2372, -0.7245), (-0.978, 0.2198, -0.7034), (-0.9885, 0.2175, -0.6697), (-1.008, 0.3378, -0.6772), (-1.019, 0.4053, -0.6806), (-1.02, 0.4052, -0.6772), (-1.025, 0.4336, -0.6772), (-1.023, 0.4339, -0.6821), (-1.018, 0.4345, -0.6972), (-1.013, 0.4068, -0.6987), (-0.9993, 0.3385, -0.7026), (-1.011, 0.4075, -0.7026), (-1.005, 0.3386, 0.7121), (-1.017, 0.4055, 0.7121), (-1.022, 0.4344, 0.7121), (-0.9865, 0.2173, 0.7001), (-0.9862, 0.2173, 0.7012), (-0.9738, 0.2398, 0.7453), (-0.9788, 0.2193, 0.7242), (-1.013, 0.314, 0.6643), (-0.9738, 0.2398, -0.7224), (-0.9783, 0.2196, -0.7026), (-0.9788, 0.2193, -0.7013), (-1.001, 0.2323, -0.633), (-0.9875, 0.2174, -0.6737), (-1.005, 0.3386, -0.6882), (-1.017, 0.4055, -0.6885), (-1.017, 0.4055, -0.6882), (-1.022, 0.4343, -0.6886), (-1.022, 0.4343, -0.6882), (-1.02, 0.4345, -0.6931), (-1.019, 0.4346, -0.6957), (-1.015, 0.406, -0.6939), (-1.002, 0.3388, -0.6957), (-1.014, 0.4062, -0.6957), (-0.9849, 0.2174, 0.7062), (-0.9756, 0.2421, 0.7419), (-0.9783, 0.2196, 0.7254), (-0.9797, 0.2188, 0.7216), (-0.9996, 0.2378, 0.6643), (-0.9756, 0.2421, -0.7191), (-0.9797, 0.2188, -0.6987), (-1.0, 0.2351, -0.6362), (-0.9862, 0.2173, -0.6783), (-0.9865, 0.2173, -0.6772), (-1.005, 0.3386, -0.6892), (-1.017, 0.4055, -0.6892), (-1.022, 0.4344, -0.6892), (-0.9835, 0.2175, 0.7116), (-0.9778, 0.2439, 0.7373), (-0.9809, 0.2183, 0.7185), (-0.9809, 0.2183, 0.7186), (-1.011, 0.3121, 0.6713), (-0.9778, 0.2439, -0.7145), (-0.9809, 0.2183, -0.6957), (-0.9996, 0.2378, -0.6414), (-0.9849, 0.2174, -0.6834), (-0.9836, 0.2175, 0.7111), (-0.9834, 0.2176, 0.7121), (-0.9803, 0.2453, 0.7318), (-0.9822, 0.2179, 0.7152), (-0.9982, 0.2403, 0.6713), (-0.9803, 0.2453, -0.7089), (-0.9809, 0.2183, -0.6957), (-0.9982, 0.2403, -0.6484), (-0.9835, 0.2175, -0.6887), (-0.9836, 0.2175, -0.6882), (-0.9809, 0.2456, 0.7303), (-0.9963, 0.2425, 0.6798), (-0.9809, 0.2456, -0.7075), (-0.9822, 0.2179, -0.6924), (-0.9963, 0.2425, -0.6569), (-0.9834, 0.2176, -0.6892), (-0.982, 0.2459, 0.7278), (-0.9947, 0.2438, 0.6866), (-0.9904, 0.3157, -0.7145), (-0.9947, 0.2438, -0.6638), (-0.9904, 0.3157, 0.7373), (-1.008, 0.3107, 0.6798), (-0.9935, 0.2446, 0.6916), (-0.9941, 0.2443, 0.6895), (-0.982, 0.2459, -0.705), (-0.9941, 0.2443, -0.6667), (-0.9935, 0.2446, -0.6688), (-1.008, 0.3107, -0.6569), (-0.983, 0.2462, 0.7254), (-0.9834, 0.2463, 0.7245), (-0.9923, 0.3136, 0.7318), (-1.006, 0.3098, 0.6895), (-0.9923, 0.3136, -0.7089), (-0.9834, 0.2463, -0.7017), (-0.983, 0.2462, -0.7026), (-0.9921, 0.2453, -0.6748), (-1.006, 0.3098, -0.6667), (-0.985, 0.2465, 0.7206), (-0.9921, 0.2453, 0.6976), (-0.9946, 0.3118, -0.7026), (-0.9915, 0.2456, -0.6772), (-0.9904, 0.2459, -0.6815), (-1.003, 0.3095, -0.6772), (-0.9946, 0.3118, 0.7254), (-1.003, 0.3095, 0.7001), (-0.9904, 0.2459, 0.7043), (-0.9915, 0.2456, 0.7001), (-0.985, 0.2465, -0.6978), (-0.9887, 0.2464, -0.6882), (-0.9886, 0.2464, -0.6886), (-0.9999, 0.3097, -0.6882), (-0.9859, 0.2466, 0.7186), (-0.9868, 0.2465, 0.7163), (-0.9971, 0.3105, 0.7186), (-0.9999, 0.3097, 0.7111), (-0.9886, 0.2464, 0.7114), (-0.9887, 0.2464, 0.7111), (-0.9971, 0.3105, -0.6957), (-0.9868, 0.2465, -0.6934), (-0.9859, 0.2466, -0.6957), (-0.9885, 0.2464, -0.6892), (-0.9885, 0.2464, 0.7121), (-0.9996, 0.3098, -0.6892), (-0.9996, 0.3098, 0.7121), (-0.8349, 0.154, -0.815), (-0.9134, 0.5992, -0.815), (-0.9188, 0.5982, -0.8176), (-0.8403, 0.1531, -0.8176), (-0.8017, 0.1599, -0.7671), (-0.8802, 0.6051, -0.7671), (-0.771, 0.1653, -0.6892), (-0.8495, 0.6105, -0.6892), (-0.7216, 0.174, -0.4522), (-0.8001, 0.6192, -0.4522), (-0.7972, 0.1607, -2.424e-06), (-0.7441, 0.17, -0.5844), (-0.8226, 0.6152, -0.5844), (-0.8757, 0.6058, -2.388e-06), (-0.6977, 0.1782, -2.164e-06), (-0.7221, 0.1739, -0.4567), (-0.8006, 0.6191, -0.4567), (-0.7762, 0.6234, -2.128e-06), (-0.7234, 0.1737, 0.4874), (-0.8019, 0.6188, 0.4874), (-0.8416, 0.1529, 0.841), (-0.9201, 0.598, 0.841), (-0.771, 0.1653, 0.7121), (-0.8495, 0.6105, 0.7121), (-0.7441, 0.17, 0.6073), (-0.8017, 0.1599, 0.7899), (-0.8226, 0.6152, 0.6073), (-0.8802, 0.6051, 0.7899), (-0.8349, 0.154, 0.8379), (-0.9134, 0.5992, 0.8379), (-0.7467, -0.1485, -0.07296), (-0.7467, -0.1485, 0.07295), (-0.7372, -0.1798, -2.451e-06), (-0.7517, -0.09754, -2.444e-06), (-0.7234, 0.1737, 0.4874), (-0.8019, 0.6188, 0.4874), (-0.8006, 0.6191, 0.4796), (-0.7221, 0.1739, 0.4796), (-0.6977, 0.1782, -2.164e-06), (-0.7216, 0.174, -0.4522), (-0.8001, 0.6192, -0.4522), (-0.7762, 0.6234, -2.128e-06), (-0.8019, 0.6188, 0.4874), (-0.7234, 0.1737, 0.4874), (-1.017, 0.3216, -0.6319), (-1.017, 0.3216, 0.6548), (-1.017, 0.3245, 0.6559), (-1.017, 0.3245, -0.633), (-1.016, 0.3188, -0.633), (-1.016, 0.3188, 0.6559), (-1.017, 0.3273, 0.6591), (-1.017, 0.3273, -0.6362), (-1.015, 0.3163, -0.6362), (-1.015, 0.3163, 0.6591), (-1.016, 0.33, 0.6643), (-1.016, 0.33, -0.6414), (-1.013, 0.314, -0.6414), (-1.013, 0.314, 0.6643), (-1.014, 0.3326, 0.6713), (-1.014, 0.3326, -0.6484), (-1.011, 0.3121, -0.6484), (-1.011, 0.3121, 0.6713), (-1.013, 0.3347, 0.6798), (-1.013, 0.3347, -0.6569), (-1.008, 0.3107, -0.6569), (-1.008, 0.3107, 0.6798), (-1.01, 0.3365, 0.6895), (-1.01, 0.3365, -0.6667), (-1.006, 0.3098, -0.6667), (-1.006, 0.3098, 0.6895), (-1.008, 0.3378, 0.7001), (-1.008, 0.3378, -0.6772), (-1.003, 0.3095, -0.6772), (-1.003, 0.3095, 0.7001), (-1.005, 0.3386, 0.7111), (-1.005, 0.3386, -0.6882), (-0.9999, 0.3097, -0.6882), (-0.9999, 0.3097, 0.7111), (-1.002, 0.3388, -0.6957), (-0.9971, 0.3105, -0.6957), (-1.002, 0.3388, 0.7186), (-1.005, 0.3386, -0.6892), (-0.9996, 0.3098, -0.6892), (-0.9971, 0.3105, 0.7186), (-0.9993, 0.3385, 0.7254), (-0.9993, 0.3385, -0.7026), (-1.005, 0.3386, 0.7121), (-0.9946, 0.3118, -0.7026), (-0.9946, 0.3118, 0.7254), (-0.9996, 0.3098, 0.7121), (-0.9965, 0.3376, 0.7318), (-0.9965, 0.3376, -0.7089), (-0.9923, 0.3136, -0.7089), (-0.9923, 0.3136, 0.7318), (-0.994, 0.3362, 0.7373), (-0.994, 0.3362, -0.7145), (-0.9904, 0.3157, -0.7145), (-0.9904, 0.3157, 0.7373), (-0.9918, 0.3343, 0.7419), (-0.9918, 0.3343, -0.719), (-0.989, 0.3182, -0.719), (-0.989, 0.3182, 0.7419), (-0.9901, 0.332, 0.7453), (-0.9901, 0.332, -0.7224), (-0.9881, 0.321, -0.7224), (-0.9881, 0.321, 0.7453), (-0.9888, 0.3295, 0.7474), (-0.9888, 0.3295, -0.7245), (-0.9878, 0.3238, -0.7245), (-0.9878, 0.3238, 0.7474), (-0.988, 0.3267, 0.7481), (-0.988, 0.3267, -0.7252), (-1.001, 0.2294, -0.6319), (-1.001, 0.2294, 0.6548), (-1.001, 0.2323, 0.6559), (-1.001, 0.2323, -0.633), (-0.9998, 0.2266, -0.633), (-0.9998, 0.2266, 0.6559), (-1.0, 0.2351, 0.6591), (-1.0, 0.2351, -0.6362), (-0.9985, 0.2241, -0.6362), (-0.9985, 0.2241, 0.6591), (-0.9996, 0.2378, 0.6643), (-0.9996, 0.2378, -0.6414), (-0.9968, 0.2218, -0.6414), (-0.9968, 0.2218, 0.6643), (-0.9982, 0.2403, 0.6713), (-0.9982, 0.2403, -0.6484), (-0.9946, 0.2199, -0.6484), (-0.9946, 0.2199, 0.6713), (-0.9963, 0.2425, 0.6798), (-0.9963, 0.2425, -0.6569), (-0.9921, 0.2185, -0.6569), (-0.9921, 0.2185, 0.6798), (-0.9941, 0.2443, 0.6895), (-0.9894, 0.2176, -0.6667), (-0.9894, 0.2176, 0.6895), (-0.9947, 0.2438, 0.6866), (-0.9941, 0.2443, -0.6667), (-0.9875, 0.2174, 0.6965), (-0.9947, 0.2438, -0.6638), (-0.9935, 0.2446, -0.6688), (-0.9865, 0.2173, 0.7001), (-0.9885, 0.2175, 0.6925), (-0.9935, 0.2446, 0.6916), (-0.9865, 0.2173, -0.6772), (-0.9921, 0.2453, -0.6748), (-0.9875, 0.2174, -0.6737), (-0.9862, 0.2173, -0.6783), (-0.9915, 0.2456, -0.6772), (-0.9885, 0.2175, -0.6697), (-0.9862, 0.2173, 0.7012), (-0.9915, 0.2456, 0.7001), (-0.9849, 0.2174, 0.7062), (-0.9921, 0.2453, 0.6976), (-0.9887, 0.2464, 0.7111), (-0.9836, 0.2175, 0.7111), (-0.9904, 0.2459, 0.7043), (-0.9887, 0.2464, -0.6882), (-0.9836, 0.2175, -0.6882), (-0.9904, 0.2459, -0.6815), (-0.9859, 0.2466, -0.6957), (-0.9849, 0.2174, -0.6834), (-0.9809, 0.2183, -0.6957), (-0.9868, 0.2465, -0.6934), (-0.9859, 0.2466, 0.7186), (-0.9822, 0.2179, -0.6924), (-0.9809, 0.2183, 0.7186), (-0.9885, 0.2464, -0.6892), (-0.9868, 0.2465, 0.7163), (-0.985, 0.2465, -0.6978), (-0.9834, 0.2176, -0.6892), (-0.9809, 0.2183, -0.6957), (-0.9809, 0.2183, 0.7185), (-0.9783, 0.2196, -0.7026), (-0.9886, 0.2464, -0.6886), (-0.9885, 0.2464, 0.7121), (-0.985, 0.2465, 0.7206), (-0.9835, 0.2175, -0.6887), (-0.9822, 0.2179, 0.7152), (-0.9797, 0.2188, -0.6987), (-0.9783, 0.2196, 0.7254), (-0.9886, 0.2464, 0.7114), (-0.9834, 0.2463, -0.7017), (-0.9835, 0.2175, 0.7116), (-0.9788, 0.2193, -0.7013), (-0.9797, 0.2188, 0.7216), (-0.978, 0.2198, -0.7034), (-0.9834, 0.2463, 0.7245), (-0.9834, 0.2176, 0.7121), (-0.9788, 0.2193, 0.7242), (-0.976, 0.2213, -0.7089), (-0.983, 0.2462, 0.7254), (-0.976, 0.2213, 0.7318), (-0.983, 0.2462, -0.7026), (-0.978, 0.2198, 0.7262), (-0.9742, 0.2235, -0.7145), (-0.9742, 0.2235, 0.7373), (-0.9803, 0.2453, 0.7318), (-0.9728, 0.226, -0.7191), (-0.9728, 0.226, 0.7419), (-0.982, 0.2459, 0.7278), (-0.9803, 0.2453, -0.7089), (-0.9719, 0.2288, -0.7224), (-0.9719, 0.2288, 0.7453), (-0.9809, 0.2456, 0.7303), (-0.982, 0.2459, -0.705), (-0.9778, 0.2439, 0.7373), (-0.9778, 0.2439, -0.7145), (-0.9715, 0.2316, -0.7245), (-0.9715, 0.2316, 0.7474), (-0.9809, 0.2456, -0.7075), (-0.9756, 0.2421, 0.7419), (-0.9756, 0.2421, -0.7191), (-0.9717, 0.2345, -0.7252), (-0.9717, 0.2345, 0.7481), (-0.9738, 0.2398, 0.7453), (-0.9738, 0.2398, -0.7224), (-0.9725, 0.2372, -0.7245), (-0.9725, 0.2372, 0.7474)], [], [(0, 1, 2), (23, 3, 24, 50, 73, 75, 134, 170, 172, 138, 76, 51, 36, 25, 13, 0, 2, 9, 20), (1, 0, 4, 5), (6, 7, 8, 9, 2, 1, 5, 10, 11, 12), (4, 0, 13, 14), (5, 4, 10), (15, 6, 12, 16), (17, 29, 59, 60, 42, 7, 6, 44, 66, 95, 62, 30), (7, 18, 19, 8), (11, 22, 47, 28, 32, 33, 20, 9, 8, 19, 16, 12), (26, 37, 52, 77, 135, 171, 166, 133, 74, 72, 49, 35, 21, 34, 22, 11, 10, 4, 14), (14, 13, 25, 26), (18, 15, 16, 19), (56, 27, 57, 89, 40, 58, 6, 15, 83, 55, 39), (45, 31, 101, 102, 69, 46, 18, 7, 100, 129, 67), (34, 21, 3, 23), (21, 35, 24, 3), (26, 25, 36, 37), (180, 208, 182, 144, 113, 83, 15, 18, 46, 70, 105, 131, 111, 81, 54, 38, 53, 78, 109, 141), (17, 41, 29), (30, 43, 41, 17), (33, 23, 20), (34, 47, 22), (23, 48, 71, 34), (35, 49, 50, 24), (37, 36, 51, 52), (29, 41, 59), (61, 7, 42), (62, 43, 30), (63, 64, 41, 43), (44, 6, 65), (45, 68, 31), (28, 71, 48, 32), (32, 48, 23, 33), (47, 34, 71, 28), (49, 72, 73, 50), (52, 51, 76, 77), (38, 79, 80, 53), (54, 82, 79, 38), (55, 84, 85, 39), (56, 39, 86, 87), (27, 88, 57), (91, 6, 58), (59, 41, 60), (41, 92, 93, 94, 61, 42, 60), (94, 7, 61), (95, 43, 62), (96, 97, 64, 63), (129, 100, 128, 159, 98, 155, 156, 123, 92, 41, 64, 97, 126, 158, 195, 282, 160, 196), (65, 6, 99), (67, 68, 45), (68, 88, 27, 56, 87, 119, 149, 188, 216, 186, 148, 241, 238, 294, 213, 239, 185, 214, 117, 189, 219, 242, 151, 352, 353, 286, 231, 199, 162, 101, 31), (69, 103, 104, 46), (46, 104, 106, 70), (72, 74, 75, 73), (77, 76, 107, 108), (53, 80, 110, 78), (81, 112, 82, 54), (83, 114, 84, 55), (82, 112, 143, 165, 132, 106, 104, 103, 130, 164, 201, 183, 236, 211, 237, 212, 184, 115, 116, 85, 84, 114, 145, 146, 210, 147, 209, 181, 142, 110, 80, 79), (39, 85, 116, 86), (87, 86, 118, 119), (57, 88, 89), (89, 88, 152, 192, 121, 90, 40), (122, 6, 91), (7, 93, 92, 123), (93, 7, 94), (66, 43, 95), (44, 65, 99, 127, 124, 122, 91, 58, 40, 90, 153, 190, 120, 157, 125, 96, 63, 43, 66), (125, 126, 97, 96), (99, 6, 127), (100, 7, 128), (67, 129, 196, 197, 198, 161, 68), (102, 130, 103, 69), (70, 106, 132, 105), (74, 133, 134, 75), (135, 77, 108, 136), (137, 107, 76, 138), (108, 107, 139, 140), (78, 110, 142, 109), (111, 143, 112, 81), (113, 145, 114, 83), (86, 116, 115, 118), (119, 118, 150, 149), (90, 121, 197, 196, 351, 285, 350, 298, 224, 193, 154, 194, 228), (124, 6, 122), (156, 7, 123), (157, 158, 126, 125), (127, 6, 124), (128, 7, 159), (88, 68, 161, 152), (162, 163, 102, 101), (163, 164, 130, 102), (105, 132, 165, 131), (133, 166, 167, 168, 169, 170, 134), (135, 136, 176, 205, 234, 173, 171), (136, 108, 140, 174, 175, 176), (177, 178, 179, 139, 107, 137), (174, 140, 139, 179), (109, 142, 181, 141), (131, 165, 143, 111), (144, 146, 145, 113), (118, 115, 184, 150), (149, 150, 187, 188), (222, 191, 223, 251, 297, 153, 90, 228, 247), (98, 7, 155), (155, 7, 156), (120, 195, 158, 157), (159, 7, 98), (152, 161, 198, 192), (199, 200, 163, 162), (200, 201, 164, 163), (171, 173, 362, 394, 291, 202, 167, 166), (167, 202, 203, 168), (168, 203, 204, 169), (169, 204, 293, 414, 397, 364, 207, 172, 170), (175, 174, 179, 178), (176, 175, 205), (206, 178, 177), (207, 363, 396, 292, 358, 235, 206, 177, 137, 138, 172), (141, 181, 209, 180), (182, 210, 146, 144), (150, 184, 212, 187), (186, 187, 215, 148), (188, 187, 216), (117, 217, 218, 189), (244, 220, 243, 229, 281, 345, 346, 385, 282, 195, 120, 190, 295), (221, 245, 296, 295, 190, 153, 297, 246), (192, 198, 197, 121), (193, 225, 226, 154), (154, 226, 227, 194), (283, 348, 381, 351, 196, 160, 349, 284, 230), (231, 218, 200, 199), (218, 183, 201, 200), (202, 287, 386, 400, 354, 232, 288, 203), (204, 203, 288, 233, 356, 400, 386, 289), (206, 235, 205, 175, 178), (180, 209, 147, 208), (208, 147, 210, 182), (187, 212, 237, 215), (185, 240, 214), (214, 240, 217, 117), (216, 187, 186), (148, 215, 241), (217, 236, 183, 218), (189, 218, 219), (222, 248, 249, 191), (191, 249, 250, 223), (225, 193, 224, 252), (253, 254, 255, 256, 257, 258, 259, 260, 261, 262, 263, 264, 265, 266, 267, 250, 249, 248, 268, 227, 226, 225, 252, 269, 270, 271, 272, 273, 274, 275, 276, 277, 278, 279, 280), (194, 227, 268, 247, 228), (286, 218, 231), (205, 235, 234), (173, 234, 290), (240, 211, 236, 217), (215, 237, 211, 240), (213, 215, 240, 239), (239, 240, 185), (241, 215, 238), (219, 218, 242), (242, 218, 151), (220, 261, 260, 243), (244, 262, 261, 220), (221, 265, 264, 245), (246, 266, 265, 221), (247, 268, 248, 222), (223, 250, 267, 251), (252, 224, 298, 299), (253, 280, 344, 300), (254, 253, 300, 301), (254, 301, 302, 255), (255, 302, 303, 256), (256, 303, 304, 257), (257, 305, 306, 307, 308, 309, 310, 311, 312, 313, 314, 315, 316, 317, 318, 319, 269, 252, 299, 320, 321, 322, 323, 324, 325, 326, 327, 328, 329, 330, 331, 332, 258), (229, 259, 258, 281), (243, 260, 259, 229), (245, 264, 263, 296), (267, 266, 246, 297, 251), (269, 333, 334, 270), (270, 334, 335, 271), (271, 335, 336, 272), (272, 336, 337, 273), (273, 337, 338, 274), (274, 338, 339, 275), (275, 339, 340, 276), (276, 340, 341, 277), (277, 341, 342, 278), (278, 342, 343, 279), (279, 343, 344, 280), (383, 347, 382, 349, 160, 282, 385, 384), (230, 325, 324, 283), (284, 326, 325, 230), (353, 218, 286), (287, 202, 361, 355, 401, 416, 387), (204, 289, 388, 357, 365, 399, 293), (235, 358, 234), (389, 359, 390, 173, 290, 417, 407), (234, 360, 410, 391, 290), (202, 291, 387, 416, 411, 392, 361), (238, 215, 294), (294, 215, 213), (151, 218, 352), (244, 295, 296, 263, 262), (350, 320, 299, 298), (301, 300, 344, 343, 342, 341, 340, 339, 338, 337, 336, 335, 334, 333, 366, 367, 368, 369, 370, 371, 372, 373, 374, 375, 376, 377, 378, 379, 380, 304, 303, 302), (257, 304, 380, 305), (305, 380, 379, 306), (306, 379, 378, 307), (307, 378, 377, 308), (308, 377, 376, 309), (309, 376, 375, 310), (310, 375, 374, 311), (311, 374, 373, 312), (312, 373, 372, 313), (314, 313, 372, 371), (314, 371, 370, 315), (315, 370, 369, 316), (316, 369, 368, 317), (317, 368, 367, 318), (319, 318, 367, 366), (319, 366, 333, 269), (285, 321, 320, 350), (285, 351, 381, 322, 321), (348, 323, 322, 381), (283, 324, 323, 348), (284, 349, 382, 327, 326), (347, 328, 327, 382), (383, 329, 328, 347), (384, 330, 329, 383), (330, 384, 385, 346, 331), (345, 332, 331, 346), (281, 258, 332, 345), (352, 218, 353), (363, 207, 364, 398, 412, 395), (386, 287, 387, 482, 463, 417, 290, 391, 363, 459, 464, 418, 388, 289), (361, 402, 403, 355), (357, 404, 405, 365), (357, 388, 293, 399, 415, 406), (408, 359, 389), (402, 361, 392), (363, 391, 396), (365, 405, 399), (355, 403, 401), (416, 403, 402, 411), (404, 357, 406), (399, 405, 404, 415), (359, 408, 436, 437, 438, 439, 440, 441, 442, 443, 444, 445, 446, 447, 448, 449, 450, 451, 420), (702, 707, 703, 654, 558, 489, 452, 409, 453, 390, 359, 467, 554, 596, 653), (396, 391, 410), (411, 402, 392), (455, 456, 407, 393), (417, 362, 173, 390, 454, 393, 407), (459, 363, 395, 458, 413, 398, 364), (460, 461, 398, 413), (401, 403, 416), (415, 404, 406), (407, 456, 475, 501, 498, 611, 608, 717, 664, 718, 566, 720, 665, 719, 588, 691, 640, 692, 755, 548, 693, 642, 589, 641, 483, 590, 549, 408, 389), (452, 468, 469, 409), (409, 469, 494, 470, 453), (390, 453, 470, 471, 472), (390, 473, 454), (456, 455, 474, 475), (620, 731, 785, 787, 779, 727, 670, 572, 506, 395, 412, 476, 457, 477, 575), (395, 478, 458), (739, 579, 793, 738, 678, 737, 627, 745, 683, 744, 581, 746, 684, 747, 631, 632, 543, 544, 479, 460, 413, 458, 478, 578, 626, 541, 680, 628, 679), (461, 460, 479, 480), (583, 462, 412, 398, 461, 480, 545, 542, 633, 629, 740, 681, 741, 580, 743, 682, 742, 630, 748, 685, 749, 794, 582, 750, 687, 634, 686, 546, 635), (462, 478, 676, 790, 831, 888, 906, 916, 890, 863, 834, 795, 751, 637, 584, 481, 547, 585, 638, 689, 753, 798, 820, 412), (465, 419, 488, 485), (466, 487, 488, 419), (467, 359, 420, 421, 422, 423, 424, 425, 426, 427, 428, 429, 430, 431, 432, 433, 434, 435, 436, 408, 486, 466, 419, 465, 484, 550, 591, 643, 694, 756, 764, 700, 651, 598, 555, 490), (489, 491, 468, 452), (390, 472, 492, 493), (470, 494, 495, 471), (471, 495, 562, 492, 472), (474, 455, 393, 454, 473, 564, 605, 497, 663, 607, 662, 716, 565, 775, 715, 661, 714, 606, 722, 666, 721, 567, 723, 667, 724, 609, 610, 499, 500), (475, 474, 500, 501), (412, 502, 503, 504, 476), (476, 504, 570, 505, 457), (507, 477, 457, 505), (480, 479, 544, 545), (465, 485, 551, 484), (486, 553, 487, 466), (490, 556, 557, 467), (558, 559, 491, 489), (390, 493, 560, 561), (492, 562, 658, 560, 493), (498, 501, 500, 499), (412, 568, 569, 502), (502, 569, 614, 571, 503), (570, 504, 503, 571), (573, 617, 672, 729, 781, 824, 854, 833, 792, 736, 677, 625, 577, 525, 524, 526, 527, 528, 529, 530, 531, 532, 533, 534, 535, 536, 537, 538, 539, 540, 508, 395, 506), (574, 575, 477, 507), (576, 623, 676, 478, 395, 508, 509, 510, 511, 512, 513, 514, 515, 516, 517, 518, 519, 520, 521, 522, 523, 524, 525), (542, 545, 544, 543), (578, 478, 462, 583), (586, 547, 481, 587), (564, 473, 408, 549), (484, 551, 592, 550), (594, 595, 553, 486), (467, 557, 597, 554), (555, 599, 556, 490), (559, 558, 654, 600, 655), (390, 561, 601), (561, 560, 658, 817, 711, 656, 601), (563, 602, 603, 496), (610, 611, 498, 499), (412, 612, 613, 568), (568, 613, 669, 614, 569), (615, 506, 572, 616), (618, 573, 506, 615), (619, 620, 575, 574), (621, 576, 525, 622), (622, 525, 577, 624), (632, 633, 542, 543), (626, 578, 583, 635), (587, 481, 584, 636), (639, 585, 547, 586), (605, 564, 549, 590), (605, 590, 483, 497), (550, 592, 644, 591), (593, 645, 646, 552), (648, 649, 595, 594), (554, 597, 650, 596), (598, 652, 599, 555), (390, 601, 656, 657), (496, 603, 645, 593), (604, 659, 602, 563), (609, 608, 611, 610), (412, 668, 612), (616, 572, 670, 671), (673, 617, 573, 618), (620, 619, 732, 674, 731), (621, 675, 623, 576), (577, 625, 734, 624), (626, 635, 546, 541), (631, 629, 633, 632), (636, 584, 637, 688), (690, 638, 585, 639), (497, 483, 641, 663), (607, 663, 641, 589), (607, 589, 642, 662), (591, 644, 695, 643), (552, 646, 696, 647), (697, 698, 649, 648), (596, 650, 699, 653), (598, 651, 701, 652), (654, 703, 704, 705, 706, 600), (706, 708, 655, 600), (390, 657, 709, 710), (656, 711, 814, 816, 772, 709, 657), (660, 712, 659, 604), (609, 724, 717, 608), (412, 725, 726, 668), (668, 726, 821, 778, 669, 613, 612), (671, 670, 727, 728), (730, 672, 617, 673), (675, 733, 676, 623), (734, 625, 677, 735), (541, 546, 686, 680), (628, 634, 687, 679), (628, 680, 686, 634), (631, 747, 740, 629), (688, 637, 751, 752), (754, 689, 638, 690), (714, 691, 588, 606), (661, 640, 691, 714), (715, 692, 640, 661), (716, 662, 642, 693), (716, 693, 548, 565), (694, 643, 695, 757), (647, 696, 758, 759), (761, 762, 698, 697), (653, 699, 763, 702), (700, 765, 701, 651), (703, 766, 767, 704), (705, 704, 768, 769, 770), (705, 770, 812, 708, 706), (390, 710, 771), (772, 815, 875, 898, 878, 850, 813, 771, 710, 709), (713, 773, 712, 660), (724, 667, 664, 717), (723, 718, 664, 667), (723, 567, 566, 718), (722, 719, 665, 666), (606, 588, 719, 722), (721, 720, 566, 567), (721, 666, 665, 720), (412, 776, 777, 725), (725, 777, 851, 879, 852, 821, 726), (728, 727, 779, 780), (782, 729, 672, 730), (783, 784, 785, 731, 674, 786), (788, 786, 674, 732), (789, 790, 676, 733), (735, 677, 736, 791), (737, 748, 630, 627), (678, 685, 748, 737), (738, 749, 685, 678), (739, 679, 687, 750), (739, 750, 582, 579), (747, 684, 681, 740), (746, 741, 681, 684), (746, 581, 580, 741), (745, 742, 682, 683), (627, 630, 742, 745), (744, 743, 580, 581), (744, 683, 682, 743), (752, 751, 795, 796), (754, 799, 865, 797, 753, 689), (715, 775, 755, 692), (775, 565, 548, 755), (800, 756, 694), (694, 757, 801), (759, 758, 802, 760), (761, 697, 839, 804), (805, 806, 762, 761), (702, 763, 807, 707), (764, 808, 765, 700), (707, 807, 766, 703), (768, 704, 767), (769, 768, 809, 810, 811), (769, 811, 873, 914, 874, 812, 770), (771, 813, 774, 713, 660, 604, 563, 496, 593, 552, 647, 759, 760, 803, 838, 869, 870, 839, 697, 648, 594, 486, 408, 473, 390), (774, 819, 876, 818, 773, 713), (412, 820, 776), (820, 798, 836, 893, 867, 908, 918, 851, 777, 776), (780, 779, 787, 822), (823, 781, 729, 782), (783, 786, 788, 855, 825), (826, 827, 784, 783, 825), (828, 785, 784, 829), (830, 831, 790, 789), (791, 736, 792, 832), (793, 579, 582, 794), (738, 793, 794, 749), (796, 795, 834, 835), (753, 797, 892, 866, 836, 798), (756, 800, 808, 764), (801, 800, 694), (760, 802, 837, 803), (840, 805, 761, 804, 841), (842, 843, 806, 805), (768, 767, 844), (768, 845, 846, 809), (810, 809, 842, 847, 848), (810, 848, 872, 897, 913, 873, 811), (819, 774, 813, 850, 877, 849), (822, 787, 785, 828), (853, 824, 781, 823), (855, 899, 920, 900, 858, 826, 825), (856, 857, 827, 826, 858), (784, 827, 859, 829), (860, 861, 831, 830), (832, 792, 833, 862), (835, 834, 863, 864), (803, 837, 868, 838), (839, 870, 909, 910, 871, 841, 804), (840, 847, 842, 805), (809, 846, 843, 842), (844, 845, 768), (880, 854, 824, 853), (858, 900, 921, 915, 901, 881, 856), (882, 883, 857, 856, 881), (884, 827, 857, 885), (827, 884, 859), (886, 887, 861, 860), (831, 861, 904, 888), (862, 833, 889), (833, 854, 880), (864, 863, 890, 891), (868, 894, 895, 869, 838), (896, 912, 911, 872, 848, 847, 840, 841, 871), (881, 901, 923, 928, 927, 922, 905, 902, 882), (882, 902, 887, 883), (885, 857, 883, 903), (903, 883, 887, 886), (904, 861, 887, 902, 905), (833, 880, 889), (891, 890, 916, 917, 907), (869, 895, 925, 919, 909, 870), (904, 905, 922, 926, 924, 906, 888), (906, 924, 929, 930, 917, 916), (436, 1035, 1036, 437), (435, 1034, 1035, 436), (437, 1036, 1037, 438), (434, 1033, 1034, 435), (438, 1037, 1038, 439), (433, 1032, 1033, 434), (439, 1038, 1039, 440), (432, 1031, 1032, 433), (440, 1039, 1040, 441), (431, 1030, 1031, 432), (441, 1040, 1041, 1068, 442), (430, 1107, 1067, 1029, 1030, 431), (442, 1068, 1069, 1108, 1136, 443), (429, 1135, 1106, 1107, 430), (443, 1136, 1137, 1159, 444), (428, 1157, 1134, 1135, 429), (444, 1159, 1158, 1177, 1160, 1161, 445), (427, 1164, 1162, 1176, 1156, 1157, 428), (445, 1161, 1138, 1110, 1111, 446), (426, 1141, 1139, 1164, 427), (446, 1111, 1070, 1071, 447), (425, 1081, 1082, 1113, 1141, 426), (447, 1071, 1072, 448), (424, 1080, 1081, 425), (448, 1072, 1073, 449), (423, 1079, 1080, 424), (449, 1073, 1074, 450), (422, 1078, 1079, 423), (450, 1074, 1075, 451), (421, 1077, 1078, 422), (451, 1075, 1076, 420), (420, 1076, 1077, 421), (972, 524, 523, 971), (973, 526, 524, 972), (971, 523, 522, 970), (974, 527, 526, 973), (970, 522, 521, 969), (975, 528, 527, 974), (969, 521, 520, 968), (976, 529, 528, 975), (968, 520, 519, 967), (977, 530, 529, 976), (967, 519, 518, 1009, 966), (1050, 531, 530, 977, 978, 1010), (1009, 518, 517, 1089, 1049, 1008), (1091, 532, 531, 1050, 1051), (1089, 517, 516, 1120, 1088), (1123, 533, 532, 1091, 1092), (1120, 516, 515, 1118, 1117, 1144, 1119), (1116, 534, 533, 1123, 1121, 1143, 1115), (1118, 515, 514, 1047, 1048, 1087), (1086, 535, 534, 1116, 1085), (1047, 514, 513, 1005, 1006), (995, 536, 535, 1086, 1046, 994), (1005, 513, 512, 1004), (996, 537, 536, 995), (1004, 512, 511, 1003), (997, 538, 537, 996), (1003, 511, 510, 1002), (998, 539, 538, 997), (1002, 510, 509, 1001), (999, 540, 539, 998), (1001, 509, 508, 1000), (1000, 508, 540, 999), (931, 932, 933, 934), (934, 935, 946, 940, 952, 941, 942, 936, 931), (936, 937, 932, 931), (933, 932, 944, 938, 939), (934, 933, 939, 935), (942, 943, 937, 936), (932, 937, 943, 944), (935, 939, 938, 945), (941, 947, 943, 942), (938, 944, 948), (949, 950, 946, 935, 945), (945, 938, 951, 949), (953, 954, 947, 941), (947, 955, 943), (943, 955, 944), (948, 956, 951, 938), (1149, 1182, 1204, 1198, 1191, 1169, 1097, 1057, 984, 1012, 980, 957, 981, 1013, 1053, 1093, 950, 949, 951, 985, 960, 1017, 1127), (946, 950, 958, 959), (952, 961, 962, 953, 941), (1026, 1064, 1028, 954, 953, 990, 963, 989), (947, 954, 955), (948, 964, 965, 956), (951, 956, 966, 967, 968, 969, 970, 971, 972, 973, 974, 975, 976, 977, 978, 979), (959, 982, 946), (958, 950, 1126, 1095, 1055, 1015, 983, 1014, 1054, 1125, 1147, 1166, 1179, 1189, 1197, 1094), (958, 965, 964, 959), (961, 952, 986), (961, 1100, 1199, 1192, 1183, 1170, 1150, 1130, 1060, 1022, 987, 1023, 1061, 1101, 1131, 962), (1062, 1102, 1153, 1172, 1185, 1194, 1201, 1206, 1104, 953, 962, 1132, 1103, 1063, 1025, 988, 1024), (991, 955, 954), (964, 948, 992), (993, 994, 995, 996, 997, 998, 999, 1000, 1001, 1002, 1003, 1004, 1005, 1006, 956, 965), (979, 1007, 1018, 985, 951), (966, 956, 1008, 1009), (979, 978, 1010, 1011), (959, 964, 992, 982), (982, 992, 948, 946), (1056, 1016, 1042, 965, 958), (986, 1019, 1020, 961), (986, 952, 1021), (953, 1027, 990), (1028, 1029, 1030, 1031, 1032, 1033, 1034, 1035, 1036, 1037, 1038, 1039, 1040, 1041, 991, 954), (991, 1020, 955), (993, 965, 1042, 1043, 1044), (994, 993, 1045, 1046), (956, 1006, 1047, 1048), (1008, 956, 1049), (1011, 1010, 1050, 1051, 1052), (1021, 1058, 1019, 986), (1020, 1019, 955), (1059, 1098, 1128, 961, 1020, 1099), (952, 955, 1058, 1021), (953, 1065, 1027), (1029, 1028, 1066, 1067), (991, 1041, 1068, 1069), (1020, 991, 1070, 1071, 1072, 1073, 1074, 1075, 1076, 1077, 1078, 1079, 1080, 1081, 1082, 1083), (1045, 1084, 1085, 1086, 1046), (1087, 956, 1048), (1049, 956, 1088, 1089), (1090, 1052, 1051, 1091, 1092), (1094, 1096, 1056, 958), (1019, 1058, 955), (953, 1104, 1065), (1067, 1066, 1105, 1106, 1107), (991, 1069, 1108), (1020, 1083, 1109), (1070, 991, 1110, 1111), (1112, 1083, 1082, 1113), (1084, 1114, 1115, 1116, 1085), (1117, 956, 1087, 1118), (956, 1119, 1120, 1088), (1121, 1122, 1090, 1092, 1123), (950, 1093, 1124), (1020, 1129, 1099), (961, 1128, 1100), (1106, 1105, 1133, 1134, 1135), (991, 1108, 1136, 1137), (1020, 1109, 1129), (991, 1138, 1110), (1139, 1140, 1112, 1113, 1141), (1114, 1142, 1143, 1115), (1144, 956, 1117), (956, 1144, 1119), (1143, 1142, 1122, 1121), (950, 1124, 1145, 1146), (950, 1148, 1167, 1126), (962, 1131, 1151, 1152), (1132, 962, 1154), (1133, 1155, 1156, 1157, 1134), (1158, 991, 1137, 1159), (991, 1160, 1161, 1138), (1162, 1163, 1140, 1139, 1164), (950, 1146, 1165), (1148, 950, 1168), (962, 1152, 1171), (1154, 962, 1173, 1174), (1155, 1175, 1176, 1156), (1177, 991, 1158), (991, 1177, 1160), (1176, 1175, 1163, 1162), (950, 1165, 1187, 1178), (1168, 950, 1180, 1181), (1171, 1184, 1193, 962), (1173, 962, 1186), (1188, 950, 1178), (1180, 950, 1190), (1186, 962, 1195, 1196), (1190, 950, 1188), (1200, 962, 1193), (1195, 962, 1202), (1197, 1203, 1207, 1094), (1100, 1205, 1211, 1199), (1202, 962, 1200), (1204, 1182, 1208, 1209, 1210), (1104, 1206, 1212, 1213, 1214), (1207, 1203, 1215, 1216, 1217), (1208, 1218, 1225, 1209), (1211, 1205, 1219, 1220, 1221), (1214, 1213, 1222, 1223), (1216, 1224, 1230, 1217), (1219, 1226, 1234, 1220), (1223, 1222, 1227, 1228, 1229), (1225, 1218, 1231, 1232, 1233), (1229, 1228, 1235, 1236, 1237), (1230, 1224, 1238, 1239, 1240), (1231, 1241, 1242, 1243, 1232), (1226, 1244, 1245, 1246, 1234), (1236, 1247, 1249, 1237), (1239, 1248, 1250, 1240), (1242, 1241, 1250, 1248), (1245, 1244, 1249, 1247), (1251, 1252, 1253, 1254), (1255, 1251, 1254), (1253, 1252, 1256), (1257, 1255, 1254), (1258, 1253, 1256), (1259, 1257, 1254), (1260, 1253, 1258), (1259, 1254, 1261), (1259, 1262, 1257), (1263, 1260, 1258), (1253, 1260, 1264), (1261, 1265, 1259), (1262, 1259, 1266), (1260, 1263, 1267), (1260, 1268, 1264), (1261, 1269, 1265), (1259, 1260, 1267, 1266), (1264, 1268, 1270), (1261, 1271, 1269), (1270, 1272, 1264), (1269, 1271, 1273), (1270, 1274, 1272), (1275, 1269, 1273), (1273, 1271, 1276), (1274, 1270, 1277), (1274, 1278, 1272), (1271, 1279, 1276), (1278, 1280, 1272), (1271, 1272, 1280, 1279), (1281, 1282, 1283), (1283, 1284, 1281), (1282, 1281, 1284), (1284, 1283, 1282), (1285, 1286, 1287, 1288), (1289, 1290, 1291, 1292), (1292, 1293, 1294, 1289), (1295, 1296, 1297, 1298), (1299, 1300, 1296, 1295), (1298, 1297, 1301, 1302), (1303, 1304, 1300, 1299), (1302, 1301, 1305, 1306), (1307, 1308, 1304, 1303), (1306, 1305, 1309, 1310), (1311, 1312, 1308, 1307), (1310, 1309, 1313, 1314), (1315, 1316, 1312, 1311), (1314, 1313, 1317, 1318), (1319, 1320, 1316, 1315), (1318, 1317, 1321, 1322), (1323, 1324, 1320, 1319), (1322, 1321, 1325, 1326), (1327, 1328, 1324, 1323), (1325, 1329, 1326), (1330, 1328, 1327), (1329, 1325, 1331), (1329, 1332, 1326), (1327, 1333, 1330), (1330, 1334, 1328), (1329, 1331, 1335, 1336), (1325, 1337, 1331), (1338, 1339, 1334, 1330), (1334, 1340, 1328), (1336, 1335, 1341, 1342), (1343, 1344, 1339, 1338), (1342, 1341, 1345, 1346), (1347, 1348, 1344, 1343), (1346, 1345, 1349, 1350), (1351, 1352, 1348, 1347), (1350, 1349, 1353, 1354), (1355, 1356, 1352, 1351), (1354, 1353, 1357, 1358), (1359, 1360, 1356, 1355), (1358, 1357, 1361, 1362), (1362, 1361, 1360, 1359), (1363, 1364, 1365, 1366), (1367, 1368, 1364, 1363), (1366, 1365, 1369, 1370), (1371, 1372, 1368, 1367), (1370, 1369, 1373, 1374), (1375, 1376, 1372, 1371), (1374, 1373, 1377, 1378), (1379, 1380, 1376, 1375), (1378, 1377, 1381, 1382), (1383, 1384, 1380, 1379), (1385, 1382, 1381), (1386, 1387, 1384, 1383), (1385, 1381, 1388), (1382, 1385, 1389), (1390, 1387, 1386), (1382, 1389, 1391), (1392, 1389, 1385), (1386, 1393, 1390), (1387, 1390, 1394), (1392, 1385, 1395), (1386, 1396, 1393), (1395, 1397, 1392), (1396, 1386, 1398), (1399, 1393, 1396), (1395, 1400, 1397), (1398, 1386, 1401), (1402, 1393, 1399), (1395, 1403, 1400), (1404, 1402, 1399), (1395, 1405, 1403), (1406, 1400, 1403), (1399, 1407, 1404), (1403, 1408, 1406), (1400, 1406, 1409), (1399, 1410, 1407), (1411, 1400, 1409), (1409, 1406, 1412), (1399, 1413, 1410), (1414, 1407, 1410), (1409, 1412, 1415), (1406, 1416, 1412), (1410, 1417, 1414), (1407, 1414, 1418), (1415, 1419, 1409), (1406, 1420, 1416), (1421, 1412, 1416), (1410, 1422, 1417), (1414, 1417, 1423), (1407, 1418, 1424), (1425, 1418, 1414), (1409, 1419, 1426), (1406, 1427, 1420), (1421, 1416, 1428), (1410, 1429, 1422), (1424, 1430, 1407), (1425, 1414, 1431), (1418, 1425, 1432), (1406, 1433, 1427), (1434, 1421, 1428), (1430, 1435, 1407), (1436, 1425, 1431), (1432, 1437, 1418), (1432, 1425, 1438), (1428, 1439, 1434), (1430, 1440, 1435), (1437, 1432, 1441), (1442, 1432, 1438), (1439, 1443, 1434), (1432, 1442, 1444), (1443, 1445, 1434), (1432, 1444, 1446), (1447, 1448, 1444, 1442), (1449, 1445, 1443), (1450, 1451, 1448, 1447), (1449, 1443, 1452), (1445, 1449, 1453), (1454, 1455, 1451, 1450), (1449, 1452, 1456), (1457, 1445, 1453), (1453, 1449, 1458, 1459), (1460, 1461, 1455, 1454), (1457, 1453, 1462), (1459, 1458, 1463, 1464), (1465, 1466, 1461, 1460), (1464, 1463, 1467, 1468), (1469, 1470, 1466, 1465), (1468, 1467, 1470, 1469), (1035, 972, 971, 1036), (1034, 973, 972, 1035), (1036, 971, 970, 1037), (1033, 974, 973, 1034), (1037, 970, 969, 1038), (1032, 975, 974, 1033), (1038, 969, 968, 1039), (1031, 976, 975, 1032), (1039, 968, 967, 1040), (1030, 977, 976, 1031), (1040, 967, 966, 1009, 1068, 1041), (1107, 1050, 1010, 978, 977, 1030, 1029, 1067), (1068, 1009, 1008, 1049, 1089, 1136, 1108, 1069), (1135, 1091, 1051, 1050, 1107, 1106), (1136, 1089, 1088, 1120, 1159, 1137), (1157, 1123, 1092, 1091, 1135, 1134), (1159, 1120, 1119, 1144, 1117, 1118, 1161, 1160, 1177, 1158), (1164, 1116, 1115, 1143, 1121, 1123, 1157, 1156, 1176, 1162), (1161, 1118, 1087, 1048, 1047, 1111, 1110, 1138), (1141, 1086, 1085, 1116, 1164, 1139), (1111, 1047, 1006, 1005, 1071, 1070), (1081, 995, 994, 1046, 1086, 1141, 1113, 1082), (1071, 1005, 1004, 1072), (1080, 996, 995, 1081), (1072, 1004, 1003, 1073), (1079, 997, 996, 1080), (1073, 1003, 1002, 1074), (1078, 998, 997, 1079), (1074, 1002, 1001, 1075), (1077, 999, 998, 1078), (1075, 1001, 1000, 1076), (1076, 1000, 999, 1077)])
me_cylinder_002.use_remesh_preserve_volume = False
me_cylinder_002.use_remesh_preserve_attributes = False
me_cylinder_002.use_mirror_vertex_groups = False
me_cylinder_002.update()

# ---- objects
ob_handlebar = bpy.data.objects.new('handlebar', me_cylinder_002)

# ---- transforms, parenting, visibility, modifiers, constraints
ob_handlebar.location = (0.0, -1.62, 1.229)
ob_handlebar.rotation_euler = (-1.571, -0.1745, -1.571)
ob_handlebar.scale = (0.3855, 0.3855, 0.2096)
ob_handlebar.lineart.crease_threshold = 0.0

# ---- collection membership
col_collection_1.objects.link(ob_handlebar)

# ---- scene / render settings (as saved in the file)
scene.frame_start = 1; scene.frame_end = 250; scene.frame_set(1)
scene.render.engine = 'BLENDER_EEVEE_NEXT'
scene.render.resolution_percentage = 50
scene.render.dither_intensity = 0.0
scene.cycles.use_denoising = False
scene.cycles.samples = 10
scene.cycles.sampling_pattern = 'TABULATED_SOBOL'
scene.cycles.light_sampling_threshold = 0.0
scene.cycles.use_adaptive_sampling = False
scene.cycles.use_light_tree = False
scene.cycles.blur_glossy = 0.0
scene.cycles.pixel_filter_type = 'GAUSSIAN'
scene.cycles.sample_clamp_indirect = 0.0
scene.view_settings.view_transform = 'Standard'
bpy.context.view_layer.update()

# ---- added for rendering (the .blend has no active camera and no usable light): camera, sun
cam_auto = bpy.data.cameras.new('AutoCamera')
cam_auto.lens = 50.0
cam_auto.sensor_width = 36.0
cam_auto.clip_end = 1000.0
ob_auto_camera = bpy.data.objects.new('AutoCamera', cam_auto)
scene.collection.objects.link(ob_auto_camera)
ob_auto_camera.location = (2.1944, -4.11417, 3.33398)
ob_auto_camera.rotation_euler = (1.09748, -7.21219e-08, 0.694738)
scene.camera = ob_auto_camera
light_auto_sun = bpy.data.lights.new('AutoSun', 'SUN')
light_auto_sun.energy = 3.0
light_auto_sun.angle = 0.0523599
ob_auto_sun = bpy.data.objects.new('AutoSun', light_auto_sun)
scene.collection.objects.link(ob_auto_sun)
ob_auto_sun.rotation_euler = (0.872665, 0.174533, 0.523599)
bpy.context.view_layer.update()
